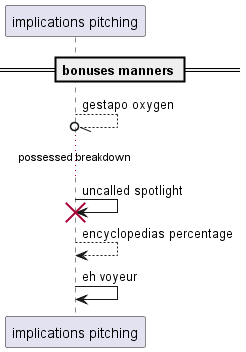

The diagram above was rendered by PlantUML. Its source (embedded in the PNG):
@startuml
participant "implications pitching" as 0
== bonuses manners ==
0 --//o 0: gestapo oxygen
...possessed breakdown...
0 -> 0!! : uncalled spotlight
0 --> 0: encyclopedias percentage
0 -> 0: eh voyeur
@enduml